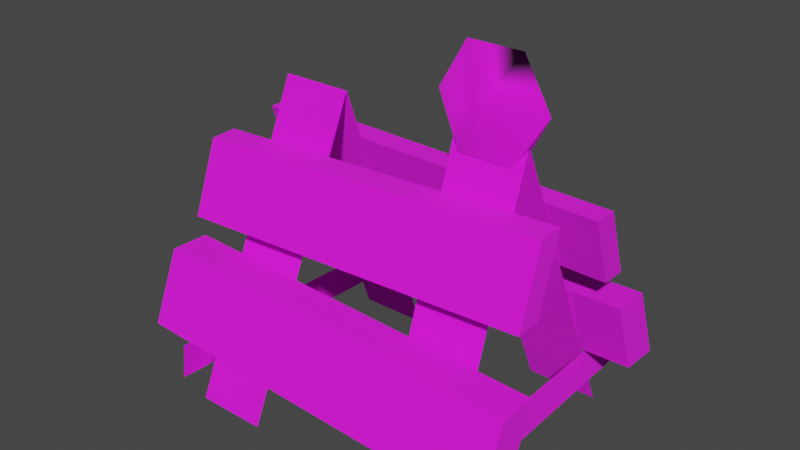 # Source: roadblock.blend  (saved by Blender 3.4.6; exported with 4.5.12 LTS)
import bpy
from mathutils import Matrix  # noqa: F401  (used for matrix-valued properties, if any)

bpy.ops.wm.read_factory_settings(use_empty=True)
scene = bpy.context.scene
scene.name = 'Scene'

# ---- collections
col_collection = bpy.data.collections.new('Collection'); scene.collection.children.link(col_collection)
col_export = bpy.data.collections.new('Export'); scene.collection.children.link(col_export)

# ---- images (referenced by path relative to the original .blend; pixels are not part of the script)
import os
ASSET_DIR = os.environ.get("B2B_ASSET_DIR", "")  # directory of the original .blend (textures are referenced by path, not embedded)
HERE = os.path.dirname(os.path.abspath(__file__))  # packed textures are extracted next to this script under _unpacked/

def load_image(name, relpath, width, height, colorspace="sRGB"):
    """Load a texture the original file referenced (path relative to the .blend, or extracted next to this script)."""
    p = next((c for c in (os.path.join(HERE, relpath), os.path.join(ASSET_DIR, relpath)) if relpath and os.path.exists(c)), "")
    if p:
        img = bpy.data.images.load(p, check_existing=True)
        img.name = name
    else:  # same state as the original file: an image datablock whose file is absent (Cycles renders it pink)
        img = bpy.data.images.new(name, width, height)
        img.source = "FILE"
        img.filepath = "//" + (relpath or name)
    img.colorspace_settings.name = colorspace
    return img
img_roadblock_01_png_001 = load_image('roadblock_01.png.001', 'roadblock_01.png', 1024, 1024, 'sRGB')

# ---- materials (node trees are filled in below, after node groups)
mat_roadblock_01 = bpy.data.materials.new('roadblock_01')
mat_roadblock_01.use_backface_culling = True
mat_roadblock_01.use_transparent_shadow = False

# ---- material node trees
mat_roadblock_01.use_nodes = True; mat_roadblock_01.node_tree.nodes.clear()
_N = mat_roadblock_01.node_tree.nodes; _L = mat_roadblock_01.node_tree.links
n0 = _N.new('ShaderNodeBsdfPrincipled'); n0.name = 'Principled BSDF'; n0.location = (10, 300)
n0.distribution = 'GGX'
n0.subsurface_method = 'RANDOM_WALK_SKIN'
n0.inputs[2].default_value = 1.0
n0.inputs[27].default_value = (0.0, 0.0, 0.0, 1.0)
n0.inputs[28].default_value = 1.0
n1 = _N.new('ShaderNodeOutputMaterial'); n1.name = 'Material Output'; n1.location = (320, 270)
n2 = _N.new('ShaderNodeTexImage'); n2.name = 'Image Texture'; n2.location = (-440, 210)
n2.label = 'BASE COLOR'
n2.image = img_roadblock_01_png_001
_L.new(n0.outputs[0], n1.inputs[0])
_L.new(n2.outputs[0], n0.inputs[0])
_L.new(n2.outputs[1], n0.inputs[4])
n1.is_active_output = True

# ---- world
world_world = bpy.data.worlds.new('World'); scene.world = world_world
world_world.use_nodes = True; world_world.node_tree.nodes.clear()
_N = world_world.node_tree.nodes; _L = world_world.node_tree.links
n0 = _N.new('ShaderNodeOutputWorld'); n0.name = 'World Output'; n0.location = (300, 300)
n1 = _N.new('ShaderNodeBackground'); n1.name = 'Background'; n1.location = (10, 300)
n1.inputs[0].default_value = (0.05088, 0.05088, 0.05088, 1.0)
_L.new(n1.outputs[0], n0.inputs[0])
n0.is_active_output = True
world_world.color = (0.05088, 0.05088, 0.05088)
world_world.use_sun_shadow = False
world_world.sun_shadow_jitter_overblur = 0.0

# ---- meshes
me_rsrc_world_prop_gremlin_roadblock_01_meshnodes__roadblock_01 = bpy.data.meshes.new('rsrc.world.prop.gremlin.roadblock_01-MeshNodes["roadblock_01"]')
me_rsrc_world_prop_gremlin_roadblock_01_meshnodes__roadblock_01.from_pydata([(0.41, -0.9366, -0.0288), (0.6078, -0.7987, 0.1726), (-0.5899, -0.8384, 0.06504), (-0.6002, -0.6027, 0.2487), (-0.5915, -0.8356, 0.1527), (0.5991, -0.5659, 0.2686), (0.6006, -0.5687, 0.1809), (0.6093, -0.8015, 0.08495), (-0.5987, -0.6055, 0.161), (0.6298, -0.4748, 0.2245), (0.6321, -0.4717, 0.352), (-0.6472, -0.4324, 0.3732), (0.6407, -0.2327, 0.4315), (0.6385, -0.2358, 0.304), (-0.6494, -0.4355, 0.2458), (-0.6407, -0.1965, 0.3252), (-0.6385, -0.1934, 0.4527), (-0.6078, -0.7987, -0.1728), (0.5915, -0.8356, -0.1529), (0.5899, -0.8384, -0.06521), (0.6002, -0.6027, -0.2488), (0.5987, -0.6055, -0.1612), (-0.6006, -0.5687, -0.1811), (-0.6094, -0.8015, -0.08513), (-0.5991, -0.5659, -0.2688), (0.6473, -0.4317, -0.3683), (-0.6319, -0.471, -0.3471), (0.6386, -0.1957, -0.4561), (0.6494, -0.4304, -0.2408), (0.6406, -0.1943, -0.3286), (-0.6299, -0.4697, -0.2196), (-0.6386, -0.2336, -0.3073), (-0.6406, -0.235, -0.4349), (0.32, -1.092, 0.09), (0.41, -1.248, -9.537e-09), (0.41, -0.9366, 0.0288), (0.23, -1.248, -9.537e-09), (0.23, -0.9366, 0.0288), (0.14, -1.092, -9.537e-09), (0.32, -1.092, -0.09), (0.5, -1.092, 9.537e-09), (0.23, -0.9366, -0.0288)], [], [(38, 37, 41), (35, 40, 0), (4, 7, 1), (7, 4, 2), (3, 1, 5), (1, 3, 4), (5, 7, 6), (7, 5, 1), (6, 2, 8), (2, 6, 7), (8, 4, 3), (4, 8, 2), (11, 9, 10), (9, 11, 14), (16, 10, 12), (10, 16, 11), (12, 9, 13), (9, 12, 10), (13, 14, 15), (14, 13, 9), (15, 11, 16), (11, 15, 14), (17, 18, 19), (19, 23, 17), (24, 20, 18), (18, 17, 24), (20, 21, 19), (19, 18, 20), (21, 22, 23), (23, 19, 21), (22, 24, 17), (17, 23, 22), (26, 25, 28), (28, 30, 26), (32, 27, 25), (25, 26, 32), (27, 29, 28), (28, 25, 27), (29, 31, 30), (30, 28, 29), (31, 32, 26), (26, 30, 31), (33, 34, 40), (33, 40, 35), (33, 36, 34), (33, 35, 37), (33, 38, 36), (33, 37, 38), (39, 40, 34), (39, 34, 36), (39, 0, 40), (39, 36, 38), (39, 41, 0), (39, 38, 41)])
me_rsrc_world_prop_gremlin_roadblock_01_meshnodes__roadblock_01.polygons.foreach_set('use_smooth', [0, 0, 0, 0, 0, 0, 0, 0, 0, 0, 1, 0, 0, 0, 0, 0, 0, 0, 0, 0, 0, 0, 0, 0, 0, 1, 0, 0, 1, 0, 0, 0, 0, 0, 1, 0, 0, 0, 1, 1, 0, 0, 1, 1, 1, 1, 1, 1, 1, 1, 1, 1, 1, 1])
_uv = me_rsrc_world_prop_gremlin_roadblock_01_meshnodes__roadblock_01.uv_layers.new(name='UVMap')
_uv.uv.foreach_set('vector', [0.2184, 0.07703, 0.0286, 0.1074, 0.0286, 0.04667, 0.0286, 0.04667, 0.2184, 0.07703, 0.0286, 0.1074, 0.513, 0.992, 0.449, 0.114, 0.513, 0.114, 0.449, 0.114, 0.513, 0.992, 0.449, 0.992, 0.699, 0.992, 0.513, 0.114, 0.699, 0.114, 0.513, 0.114, 0.699, 0.992, 0.513, 0.992, 0.414, 0.854, 0.233, 0.791, 0.414, 0.791, 0.233, 0.791, 0.414, 0.854, 0.233, 0.854, 0.359, 0.505, 0.277, 0.119, 0.359, 0.119, 0.277, 0.119, 0.359, 0.505, 0.277, 0.505, 0.414, 0.791, 0.233, 0.854, 0.414, 0.854, 0.233, 0.854, 0.414, 0.791, 0.233, 0.791, 0.815, 0.992, 0.725, 0.114, 0.815, 0.114, 0.725, 0.114, 0.815, 0.992, 0.725, 0.992, 0.992, 0.992, 0.815, 0.114, 0.992, 0.114, 0.815, 0.114, 0.992, 0.992, 0.815, 0.992, 0.415, 0.884, 0.23, 0.977, 0.415, 0.977, 0.23, 0.977, 0.415, 0.884, 0.23, 0.884, 0.359, 0.505, 0.277, 0.119, 0.359, 0.119, 0.277, 0.119, 0.359, 0.505, 0.277, 0.505, 0.415, 0.977, 0.23, 0.884, 0.415, 0.884, 0.23, 0.884, 0.415, 0.977, 0.23, 0.977, 0.513, 0.114, 0.513, 0.992, 0.449, 0.992, 0.449, 0.992, 0.449, 0.114, 0.513, 0.114, 0.699, 0.114, 0.6991, 0.992, 0.513, 0.992, 0.513, 0.992, 0.513, 0.114, 0.699, 0.114, 0.4141, 0.7908, 0.4141, 0.8545, 0.2325, 0.8545, 0.2325, 0.8545, 0.2325, 0.7909, 0.4141, 0.7908, 0.359, 0.119, 0.359, 0.505, 0.277, 0.505, 0.277, 0.505, 0.277, 0.119, 0.359, 0.119, 0.4141, 0.8545, 0.4141, 0.791, 0.2325, 0.7909, 0.2325, 0.7909, 0.2325, 0.8546, 0.4141, 0.8545, 0.815, 0.114, 0.8155, 0.992, 0.725, 0.992, 0.725, 0.992, 0.725, 0.114, 0.815, 0.114, 0.992, 0.114, 0.992, 0.992, 0.8155, 0.992, 0.8155, 0.992, 0.815, 0.114, 0.992, 0.114, 0.4152, 0.8841, 0.4153, 0.9765, 0.2303, 0.9766, 0.2303, 0.9766, 0.2303, 0.8841, 0.4152, 0.8841, 0.359, 0.119, 0.359, 0.505, 0.277, 0.505, 0.277, 0.505, 0.277, 0.119, 0.359, 0.119, 0.4153, 0.9766, 0.4152, 0.8841, 0.2303, 0.8841, 0.2303, 0.8841, 0.2303, 0.9765, 0.4153, 0.9766, 0.3234, 0.6483, 0.2201, 0.5912, 0.3186, 0.5341, 0.3234, 0.6483, 0.3186, 0.5341, 0.4186, 0.5912, 0.3234, 0.6483, 0.2201, 0.7054, 0.2201, 0.5912, 0.3234, 0.6483, 0.4186, 0.5912, 0.4186, 0.7054, 0.3234, 0.6483, 0.3186, 0.7624, 0.2201, 0.7054, 0.3234, 0.6483, 0.4186, 0.7054, 0.3186, 0.7624, 0.3234, 0.6483, 0.3186, 0.7624, 0.2201, 0.7054, 0.3234, 0.6483, 0.2201, 0.7054, 0.2201, 0.5912, 0.3234, 0.6483, 0.4186, 0.7054, 0.3186, 0.7624, 0.3234, 0.6483, 0.2201, 0.5912, 0.3186, 0.5341, 0.3234, 0.6483, 0.4186, 0.5912, 0.4186, 0.7054, 0.3234, 0.6483, 0.3186, 0.5341, 0.4186, 0.5912])
me_rsrc_world_prop_gremlin_roadblock_01_meshnodes__roadblock_01.materials.append(mat_roadblock_01)
me_rsrc_world_prop_gremlin_roadblock_01_meshnodes__roadblock_01.update()
me_rsrc_world_prop_gremlin_roadblock_01_meshnodes__roadblock_01.normals_split_custom_set([tuple(v) for v in zip(*[iter([-0.866, 0.5, 0.0, -0.866, 0.5, 0.0, -0.866, 0.5, 0.0, 0.866, 0.5, 0.0, 0.866, 0.5, 0.0, 0.866, 0.5, 0.0, 0.03015, -0.999, 0.03214, 0.03015, -0.999, 0.03214, 0.03015, -0.999, 0.03214, 0.03015, -0.999, 0.03215, 0.03015, -0.999, 0.03215, 0.03015, -0.999, 0.03215, -0.003648, -0.3811, 0.9245, -0.003648, -0.3811, 0.9245, -0.003648, -0.3811, 0.9245, -0.003648, -0.3811, 0.9245, -0.003648, -0.3811, 0.9245, -0.003648, -0.3811, 0.9245, 0.9994, 0.0307, 0.0166, 0.9994, 0.0307, 0.0166, 0.9994, 0.0307, 0.0166, 0.9994, 0.0307, 0.01659, 0.9994, 0.0307, 0.01659, 0.9994, 0.0307, 0.01659, 0.003649, 0.3811, -0.9245, 0.003649, 0.3811, -0.9245, 0.003649, 0.3811, -0.9245, 0.003648, 0.3811, -0.9245, 0.003648, 0.3811, -0.9245, 0.003648, 0.3811, -0.9245, -0.9994, -0.0307, -0.01659, -0.9994, -0.0307, -0.01659, -0.9994, -0.0307, -0.01659, -0.9994, -0.0307, -0.01661, -0.9994, -0.0307, -0.01661, -0.9994, -0.0307, -0.01661, -0.03028, -0.9992, 0.02467, -0.03028, -0.9992, 0.02467, -0.03028, -0.9992, 0.02467, -0.03028, -0.9992, 0.02466, -0.03028, -0.9992, 0.02466, -0.03028, -0.9992, 0.02466, 0.006061, -0.3157, 0.9488, 0.006061, -0.3157, 0.9488, 0.006061, -0.3157, 0.9488, 0.006061, -0.3157, 0.9488, 0.006061, -0.3157, 0.9488, 0.006061, -0.3157, 0.9488, 0.9994, -0.0307, -0.0166, 0.9994, -0.0307, -0.0166, 0.9994, -0.0307, -0.0166, 0.9994, -0.0307, -0.0166, 0.9994, -0.0307, -0.0166, 0.9994, -0.0307, -0.0166, -0.006061, 0.3157, -0.9488, -0.006061, 0.3157, -0.9488, -0.006061, 0.3157, -0.9488, -0.00606, 0.3157, -0.9488, -0.00606, 0.3157, -0.9488, -0.00606, 0.3157, -0.9488, -0.9994, 0.0307, 0.0166, -0.9994, 0.0307, 0.0166, -0.9994, 0.0307, 0.0166, -0.9994, 0.0307, 0.0166, -0.9994, 0.0307, 0.0166, -0.9994, 0.0307, 0.0166, -0.03016, -0.999, -0.03214, -0.03016, -0.999, -0.03214, -0.03016, -0.999, -0.03214, -0.03015, -0.999, -0.03215, -0.03015, -0.999, -0.03215, -0.03015, -0.999, -0.03215, 0.003648, -0.3811, -0.9245, 0.003648, -0.3811, -0.9245, 0.003648, -0.3811, -0.9245, 0.003648, -0.3811, -0.9245, 0.003648, -0.3811, -0.9245, 0.003648, -0.3811, -0.9245, 0.9994, -0.0307, 0.01659, 0.9994, -0.0307, 0.01659, 0.9994, -0.0307, 0.01659, 0.9994, -0.0307, 0.0166, 0.9994, -0.0307, 0.0166, 0.9994, -0.0307, 0.0166, -0.003648, 0.3811, 0.9245, -0.003648, 0.3811, 0.9245, -0.003648, 0.3811, 0.9245, -0.003648, 0.3811, 0.9245, -0.003648, 0.3811, 0.9245, -0.003648, 0.3811, 0.9245, -0.9994, 0.0307, -0.0166, -0.9994, 0.0307, -0.0166, -0.9994, 0.0307, -0.0166, -0.9994, 0.0307, -0.01661, -0.9994, 0.0307, -0.01661, -0.9994, 0.0307, -0.01661, 0.03087, -0.9995, 0.01024, 0.03087, -0.9995, 0.01024, 0.03087, -0.9995, 0.01024, 0.03087, -0.9995, 0.01024, 0.03087, -0.9995, 0.01024, 0.03087, -0.9995, 0.01024, -0.004857, -0.3486, -0.9372, -0.004857, -0.3486, -0.9372, -0.004857, -0.3486, -0.9372, -0.004857, -0.3486, -0.9372, -0.004857, -0.3486, -0.9372, -0.004857, -0.3486, -0.9372, 0.9994, 0.0307, -0.0166, 0.9994, 0.0307, -0.0166, 0.9994, 0.0307, -0.0166, 0.9994, 0.0307, -0.0166, 0.9994, 0.0307, -0.0166, 0.9994, 0.0307, -0.0166, 0.004857, 0.3486, 0.9372, 0.004857, 0.3486, 0.9372, 0.004857, 0.3486, 0.9372, 0.004857, 0.3486, 0.9372, 0.004857, 0.3486, 0.9372, 0.004857, 0.3486, 0.9372, -0.9994, -0.0307, 0.0166, -0.9994, -0.0307, 0.0166, -0.9994, -0.0307, 0.0166, -0.9994, -0.0307, 0.0166, -0.9994, -0.0307, 0.0166, -0.9994, -0.0307, 0.0166, -4.707e-08, -0.07656, 0.9971, 0.2674, -0.3621, 0.893, 0.4641, 0.01007, -0.8857, -4.707e-08, -0.07656, 0.9971, 0.4641, 0.01007, -0.8857, 0.2373, 0.2332, 0.943, -4.707e-08, -0.07656, 0.9971, -0.2237, -0.3873, -0.8944, 0.2674, -0.3621, 0.893, -4.707e-08, -0.07656, 0.9971, 0.2373, 0.2332, 0.943, -0.2373, 0.2332, 0.943, -4.707e-08, -0.07656, 0.9971, -0.2818, -0.935, -0.2154, -0.2237, -0.3873, -0.8944, -4.707e-08, -0.07656, 0.9971, -0.2373, 0.2332, 0.943, -0.2818, -0.935, -0.2154, 2.353e-08, -0.07656, -0.9971, 0.4641, 0.01007, -0.8857, 0.2674, -0.3621, 0.893, 2.353e-08, -0.07656, -0.9971, 0.2674, -0.3621, 0.893, -0.2237, -0.3873, -0.8944, 2.353e-08, -0.07656, -0.9971, 0.2373, 0.2332, -0.943, 0.4641, 0.01007, -0.8857, 2.353e-08, -0.07656, -0.9971, -0.2237, -0.3873, -0.8944, -0.2818, -0.935, -0.2154, 2.353e-08, -0.07656, -0.9971, -0.2373, 0.2332, -0.943, 0.2373, 0.2332, -0.943, 2.353e-08, -0.07656, -0.9971, -0.2818, -0.935, -0.2154, -0.2373, 0.2332, -0.943])] * 3)])
me_rsrc_world_prop_gremlin_roadblock_01_meshnodes__roadblock_01_ba = bpy.data.meshes.new('rsrc.world.prop.gremlin.roadblock_01-MeshNodes["roadblock_01_ba')
me_rsrc_world_prop_gremlin_roadblock_01_meshnodes__roadblock_01_ba.from_pydata([(-0.48, 0.0, -0.4), (-0.24, 0.0, -0.4), (-0.2, -1.0, 0.0), (-0.44, -1.0, 0.0), (0.24, 0.0, -0.4), (0.48, 0.0, -0.4), (0.44, -1.0, 0.0), (0.48, 0.0, 0.4), (0.24, 0.0, 0.4), (0.2, -1.0, 0.0), (-0.24, 0.0, 0.4), (-0.48, 0.0, 0.4), (-0.48, -0.1984, 0.475), (-0.49, -0.07851, 0.4708), (-0.48, -0.2312, -0.4644), (-0.49, -0.1113, -0.4686), (0.48, -0.1984, -0.4686), (0.49, -0.07851, -0.4644), (0.48, -0.2312, 0.4708), (0.49, -0.1113, 0.475)], [], [(0, 1, 2), (2, 3, 0), (4, 5, 6), (6, 9, 4), (7, 8, 9), (9, 6, 7), (10, 11, 3), (3, 2, 10), (12, 13, 14), (15, 14, 13), (16, 17, 18), (19, 18, 17)])
me_rsrc_world_prop_gremlin_roadblock_01_meshnodes__roadblock_01_ba.polygons.foreach_set('use_smooth', [1, 0, 1, 0, 1, 0, 1, 0, 0, 0, 0, 0])
_uv = me_rsrc_world_prop_gremlin_roadblock_01_meshnodes__roadblock_01_ba.uv_layers.new(name='UVMap')
_uv.uv.foreach_set('vector', [0.01045, 0.1722, 0.1925, 0.1722, 0.1923, 0.9892, 0.1923, 0.9892, 0.01015, 0.9892, 0.01045, 0.1722, 0.1925, 0.1722, 0.01045, 0.1722, 0.01015, 0.9892, 0.01015, 0.9892, 0.1923, 0.9892, 0.1925, 0.1722, 0.01045, 0.1722, 0.1925, 0.1722, 0.1923, 0.9892, 0.1923, 0.9892, 0.01015, 0.9892, 0.01045, 0.1722, 0.1925, 0.1722, 0.01045, 0.1722, 0.01015, 0.9892, 0.01015, 0.9892, 0.1923, 0.9892, 0.1925, 0.1722, 0.3204, 0.09263, 0.3204, 0.006919, 0.9919, 0.09263, 0.9919, 0.006919, 0.9919, 0.09263, 0.3204, 0.006919, 0.3204, 0.09263, 0.3204, 0.006919, 0.9919, 0.09263, 0.9919, 0.006919, 0.9919, 0.09263, 0.3204, 0.006919])
me_rsrc_world_prop_gremlin_roadblock_01_meshnodes__roadblock_01_ba.materials.append(mat_roadblock_01)
me_rsrc_world_prop_gremlin_roadblock_01_meshnodes__roadblock_01_ba.update()
me_rsrc_world_prop_gremlin_roadblock_01_meshnodes__roadblock_01_ba.normals_split_custom_set([tuple(v) for v in zip(*[iter([0.0, -0.3714, -0.9285, 0.0, -0.3714, -0.9285, 0.0, -0.3714, -0.9285, 0.0, -0.3714, -0.9285, 0.0, -0.3714, -0.9285, 0.0, -0.3714, -0.9285, 0.0, -0.3714, -0.9285, 0.0, -0.3714, -0.9285, 0.0, -0.3714, -0.9285, 0.0, -0.3714, -0.9285, 0.0, -0.3714, -0.9285, 0.0, -0.3714, -0.9285, 0.0, -0.3714, 0.9285, 0.0, -0.3714, 0.9285, 0.0, -0.3714, 0.9285, 0.0, -0.3714, 0.9285, 0.0, -0.3714, 0.9285, 0.0, -0.3714, 0.9285, 0.0, -0.3714, 0.9285, 0.0, -0.3714, 0.9285, 0.0, -0.3714, 0.9285, 0.0, -0.3714, 0.9285, 0.0, -0.3714, 0.9285, 0.0, -0.3714, 0.9285, -0.9965, -0.08299, 0.002898, -0.9965, -0.08299, 0.002898, -0.9965, -0.08299, 0.002898, -0.9965, -0.083, 0.002898, -0.9965, -0.083, 0.002898, -0.9965, -0.083, 0.002898, 0.9965, -0.08299, -0.002898, 0.9965, -0.08299, -0.002898, 0.9965, -0.08299, -0.002898, 0.9965, -0.083, -0.002898, 0.9965, -0.083, -0.002898, 0.9965, -0.083, -0.002898])] * 3)])

# ---- objects
ob_gremlin_roadblock_01_meshnodes__roadblock_01 = bpy.data.objects.new('gremlin.roadblock_01-MeshNodes["roadblock_01"]', me_rsrc_world_prop_gremlin_roadblock_01_meshnodes__roadblock_01)
ob_gremlin_roadblock_01_meshnodes__roadblock_01_backface = bpy.data.objects.new('gremlin.roadblock_01-MeshNodes["roadblock_01_backface"]', me_rsrc_world_prop_gremlin_roadblock_01_meshnodes__roadblock_01_ba)

# ---- transforms, parenting, visibility, modifiers, constraints
ob_gremlin_roadblock_01_meshnodes__roadblock_01.location = (0.0, 0.0, 0.0)
ob_gremlin_roadblock_01_meshnodes__roadblock_01.rotation_mode = 'QUATERNION'
ob_gremlin_roadblock_01_meshnodes__roadblock_01.rotation_quaternion = (0.7071, -0.7071, -1.57e-16, -9.358e-24)
ob_gremlin_roadblock_01_meshnodes__roadblock_01_backface.location = (0.0, 0.0, 0.0)
ob_gremlin_roadblock_01_meshnodes__roadblock_01_backface.rotation_mode = 'QUATERNION'
ob_gremlin_roadblock_01_meshnodes__roadblock_01_backface.rotation_quaternion = (0.7071, -0.7071, -1.57e-16, -9.358e-24)

# ---- collection membership
scene.collection.objects.link(ob_gremlin_roadblock_01_meshnodes__roadblock_01)
scene.collection.objects.link(ob_gremlin_roadblock_01_meshnodes__roadblock_01_backface)

# ---- scene / render settings (as saved in the file)
scene.frame_start = 1; scene.frame_end = 250; scene.frame_set(1)
scene.render.engine = 'BLENDER_EEVEE_NEXT'
scene.cycles.sampling_pattern = 'TABULATED_SOBOL'
scene.cycles.use_light_tree = False
scene.view_settings.view_transform = 'Filmic'
bpy.context.view_layer.update()

# ---- added for rendering (the .blend has no active camera and no usable light): camera, sun
cam_auto = bpy.data.cameras.new('AutoCamera')
cam_auto.lens = 50.0
cam_auto.sensor_width = 36.0
cam_auto.clip_end = 1000.0
ob_auto_camera = bpy.data.objects.new('AutoCamera', cam_auto)
scene.collection.objects.link(ob_auto_camera)
ob_auto_camera.location = (1.88154, -2.25468, 2.12943)
ob_auto_camera.rotation_euler = (1.09748, -7.21219e-08, 0.694738)
scene.camera = ob_auto_camera
light_auto_sun = bpy.data.lights.new('AutoSun', 'SUN')
light_auto_sun.energy = 3.0
light_auto_sun.angle = 0.0523599
ob_auto_sun = bpy.data.objects.new('AutoSun', light_auto_sun)
scene.collection.objects.link(ob_auto_sun)
ob_auto_sun.rotation_euler = (0.872665, 0.174533, 0.523599)
bpy.context.view_layer.update()
